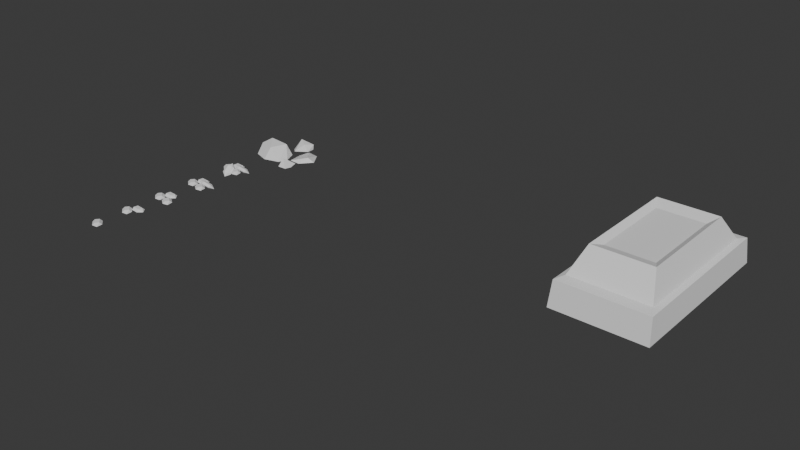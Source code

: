 # Source: Minerals.blend  (saved by Blender 4.3.34; exported with 4.5.12 LTS)
import bpy
from mathutils import Matrix  # noqa: F401  (used for matrix-valued properties, if any)

bpy.ops.wm.read_factory_settings(use_empty=True)
scene = bpy.context.scene
scene.name = 'Scene'

# ---- collections
col_collection = bpy.data.collections.new('Collection'); scene.collection.children.link(col_collection)

# ---- materials (node trees are filled in below, after node groups)
mat_material_003 = bpy.data.materials.new('Material.003')
mat_material_003.alpha_threshold = 0.0
mat_material_003.roughness = 0.5
mat_material_003.line_color = (0.0, 0.0, 0.0, 1.0)
mat_material = bpy.data.materials.new('Material')
mat_material.alpha_threshold = 0.0
mat_material.roughness = 0.5
mat_material.line_color = (0.0, 0.0, 0.0, 1.0)
mat_material_001 = bpy.data.materials.new('Material.001')
mat_material_001.alpha_threshold = 0.0
mat_material_001.roughness = 0.5
mat_material_001.line_color = (0.0, 0.0, 0.0, 1.0)
mat_material_002 = bpy.data.materials.new('Material.002')
mat_material_002.alpha_threshold = 0.0
mat_material_002.roughness = 0.5
mat_material_002.line_color = (0.0, 0.0, 0.0, 1.0)

# ---- material node trees
mat_material_003.use_nodes = True; mat_material_003.node_tree.nodes.clear()
_N = mat_material_003.node_tree.nodes; _L = mat_material_003.node_tree.links
n0 = _N.new('ShaderNodeOutputMaterial'); n0.name = 'Material Output'; n0.location = (300, 300)
n1 = _N.new('ShaderNodeBsdfPrincipled'); n1.name = 'Principled BSDF'; n1.location = (10, 300)
n1.inputs[3].default_value = 1.45
_L.new(n1.outputs[0], n0.inputs[0])
n0.is_active_output = True
mat_material.use_nodes = True; mat_material.node_tree.nodes.clear()
_N = mat_material.node_tree.nodes; _L = mat_material.node_tree.links
n0 = _N.new('ShaderNodeOutputMaterial'); n0.name = 'Material Output'; n0.location = (300, 300)
n1 = _N.new('ShaderNodeBsdfPrincipled'); n1.name = 'Principled BSDF'; n1.location = (10, 300)
n1.inputs[3].default_value = 1.45
_L.new(n1.outputs[0], n0.inputs[0])
n0.is_active_output = True
mat_material_001.use_nodes = True; mat_material_001.node_tree.nodes.clear()
_N = mat_material_001.node_tree.nodes; _L = mat_material_001.node_tree.links
n0 = _N.new('ShaderNodeOutputMaterial'); n0.name = 'Material Output'; n0.location = (300, 300)
n1 = _N.new('ShaderNodeBsdfPrincipled'); n1.name = 'Principled BSDF'; n1.location = (10, 300)
n1.inputs[3].default_value = 1.45
_L.new(n1.outputs[0], n0.inputs[0])
n0.is_active_output = True
mat_material_002.use_nodes = True; mat_material_002.node_tree.nodes.clear()
_N = mat_material_002.node_tree.nodes; _L = mat_material_002.node_tree.links
n0 = _N.new('ShaderNodeOutputMaterial'); n0.name = 'Material Output'; n0.location = (300, 300)
n1 = _N.new('ShaderNodeBsdfPrincipled'); n1.name = 'Principled BSDF'; n1.location = (10, 300)
n1.inputs[3].default_value = 1.45
_L.new(n1.outputs[0], n0.inputs[0])
n0.is_active_output = True

# ---- world
world_world = bpy.data.worlds.new('World'); scene.world = world_world
world_world.use_nodes = True; world_world.node_tree.nodes.clear()
_N = world_world.node_tree.nodes; _L = world_world.node_tree.links
n0 = _N.new('ShaderNodeOutputWorld'); n0.name = 'World Output'; n0.location = (300, 300)
n1 = _N.new('ShaderNodeBackground'); n1.name = 'Background'; n1.location = (10, 300)
n1.inputs[0].default_value = (0.05088, 0.05088, 0.05088, 1.0)
_L.new(n1.outputs[0], n0.inputs[0])
n0.is_active_output = True
world_world.color = (0.05088, 0.05088, 0.05088)
world_world.sun_shadow_jitter_overblur = 0.0

# ---- meshes
me_cube_003 = bpy.data.meshes.new('Cube.003')
me_cube_003.from_pydata([(1.606, -1.254, -0.4446), (0.5084, -2.343, -0.4438), (1.583, -2.537, -0.5113), (0.4282, -1.59, -0.4445), (1.656, -2.16, 0.04235), (1.487, -1.376, 0.09276), (-0.8463, -1.879, 0.2304), (-2.324, 0.449, 0.9475), (-0.1447, 0.2657, -0.5282), (-2.992, -1.712, -0.531), (-0.4368, -2.034, -0.5471), (-3.124, 0.4497, -0.5283), (-1.854, -1.79, 0.4461), (-0.1584, -1.26, 0.3742), (-1.358, 0.3606, 0.9813), (-1.911, -2.162, -0.5434), (-3.539, -0.2833, -0.5249), (0.3339, -1.094, -0.5434), (0.6697, 2.378, -0.3841), (-0.9656, 1.329, -0.5629), (0.5975, 1.727, -0.3941), (-0.1574, 1.099, -0.5271), (0.4728, 2.721, -0.01393), (-1.142, 2.137, -0.1169), (-1.016, 2.747, -0.04773), (2.368, 1.196, -0.1873), (1.181, 1.167, -0.03455), (0.7563, -0.6694, -0.4396), (2.767, -0.3775, -0.3063), (1.05, 1.288, -0.2829), (2.596, -0.1801, 0.1039), (0.4175, 0.2818, -0.4182), (1.277, -2.47, -0.007718), (0.7732, -2.38, 0.04709), (0.5873, -2.019, 0.1258), (0.7263, -1.462, 0.1624), (1.069, -1.656, 0.3937), (1.023, -2.062, 0.3487), (1.049, -2.647, -0.4941), (1.903, -1.786, -0.4954), (1.862, -2.192, -0.505), (1.004, -1.134, -0.4403), (-2.793, -1.406, 0.5553), (-0.169, -0.4113, 0.5947), (-2.796, 0.1303, 0.9629), (-0.4488, 0.08089, 0.6443), (-1.178, -0.1911, 1.341), (-2.378, -0.729, 1.334), (-1.359, -1.288, 1.039), (-1.282, -0.7215, 1.353), (-1.135, -2.212, -0.5467), (-3.518, -0.8863, -0.5254), (-3.089, -0.5928, 0.8693), (0.3123, -0.4913, -0.536), (0.07218, -1.638, -0.5467), (-1.692, 0.8729, -0.524), (-0.6151, 1.12, -0.5591), (-1.194, 1.704, -0.5633), (-1.245, 2.207, -0.5703), (-0.7774, 3.036, -0.5677), (-0.1301, 3.105, -0.5256), (-0.1632, 1.562, 0.5904), (-0.1634, 2.979, 0.1724), (0.276, 2.48, 0.6048), (-0.6595, 2.579, 0.6423), (-0.679, 1.651, 0.6138), (0.2955, 1.697, 0.5578), (0.4634, 1.484, -0.08165), (0.7414, 2.256, 0.01921), (0.7016, 1.836, -0.03589), (-0.6147, 3.007, 0.01924), (-0.358, 2.141, 0.905), (2.132, -0.3905, 0.2128), (1.048, -0.5331, 0.04502), (0.7984, 0.008158, 0.1472), (0.9258, 0.6769, 0.1301), (2.076, 0.3687, 0.2683), (2.187, -0.8933, -0.3634), (1.694, -1.037, -0.4062), (1.187, -0.9453, -0.4368), (0.482, -0.2362, -0.4369), (0.5884, 0.7967, -0.3724), (2.77, 0.361, -0.2917), (2.081, 1.402, -0.1708), (-2.175, -0.02844, 1.39)], [], [(36, 37, 4), (35, 36, 5), (34, 37, 36), (37, 33, 32), (32, 38, 2), (33, 1, 38), (34, 3, 1), (0, 5, 39), (39, 4, 40), (40, 4, 2), (35, 41, 3), (41, 5, 0), (45, 46, 43), (14, 46, 45), (49, 47, 48), (48, 12, 6), (48, 6, 13), (6, 50, 10), (52, 16, 51), (17, 13, 54), (7, 55, 11), (57, 23, 58), (24, 59, 58), (60, 62, 22), (65, 64, 23), (65, 71, 64), (68, 22, 63), (66, 67, 69), (23, 57, 65), (65, 57, 19), (64, 24, 23), (64, 70, 24), (64, 63, 62), (63, 66, 68), (63, 71, 66), (64, 71, 63), (25, 76, 30), (30, 72, 77), (77, 72, 78), (78, 73, 79), (79, 73, 27), (74, 31, 80), (82, 30, 28), (26, 83, 29), (49, 13, 43, 46), (5, 36, 4), (35, 34, 36), (37, 34, 33), (4, 37, 32), (4, 32, 2), (32, 33, 38), (33, 34, 1), (34, 35, 3), (39, 5, 4), (41, 35, 5), (46, 14, 7, 84), (47, 84, 44, 52), (7, 44, 84), (49, 46, 84, 47), (42, 12, 48, 47), (47, 52, 42), (15, 50, 6, 12), (13, 49, 48), (9, 15, 12, 42), (51, 9, 42, 52), (11, 16, 52, 44), (43, 53, 8, 45), (44, 7, 11), (13, 17, 53, 43), (10, 54, 13, 6), (45, 8, 55, 14), (7, 14, 55), (69, 20, 18, 68), (20, 67, 21), (23, 24, 58), (22, 68, 18), (60, 59, 70, 62), (20, 69, 67), (24, 70, 59), (56, 21, 61, 65), (60, 22, 18), (66, 61, 67), (61, 21, 67), (65, 19, 56), (76, 83, 26, 75), (68, 66, 69), (64, 62, 70), (62, 63, 22), (65, 61, 71), (61, 66, 71), (25, 83, 76), (74, 72, 76, 75), (80, 27, 73, 74), (72, 74, 73), (76, 72, 30), (28, 30, 77), (78, 72, 73), (81, 31, 74, 75), (29, 81, 75, 26), (82, 25, 30)])
me_cube_003.polygons.foreach_set('material_index', [0, 0, 0, 0, 0, 0, 0, 0, 0, 0, 0, 0, 1, 1, 1, 1, 1, 1, 1, 1, 1, 2, 2, 2, 2, 2, 2, 2, 2, 2, 2, 2, 2, 2, 2, 2, 3, 3, 3, 3, 3, 3, 3, 3, 1, 0, 0, 0, 0, 0, 0, 0, 0, 0, 0, 1, 1, 1, 1, 1, 1, 1, 1, 1, 1, 1, 1, 1, 1, 1, 1, 1, 2, 2, 2, 2, 2, 2, 2, 2, 2, 2, 2, 2, 3, 2, 2, 2, 2, 2, 3, 3, 3, 3, 3, 3, 3, 3, 3, 3])
_uv = me_cube_003.uv_layers.new(name='UVMap')
_uv.uv.foreach_set('vector', [0.7707, 0.5742, 0.7734, 0.6671, 0.6282, 0.677, 0.8555, 0.5195, 0.7707, 0.5742, 0.6656, 0.5135, 0.875, 0.6561, 0.7734, 0.6671, 0.7707, 0.5742, 0.7734, 0.6671, 0.8455, 0.75, 0.7201, 0.75, 0.6067, 0.8451, 0.5, 0.8967, 0.5, 0.7819, 0.6112, 0.9705, 0.5, 1.0, 0.5, 0.8967, 0.6114, 0.09393, 0.5, 0.1875, 0.5, 0.02885, 0.5, 0.4724, 0.609, 0.4648, 0.5, 0.6024, 0.5, 0.6024, 0.6282, 0.677, 0.5, 0.6875, 0.5, 0.6875, 0.6282, 0.677, 0.5, 0.7819, 0.6145, 0.25, 0.5, 0.3444, 0.5, 0.1875, 0.5, 0.3444, 0.609, 0.4648, 0.5, 0.4724, 0.6109, 0.4753, 0.7234, 0.5625, 0.6115, 0.5625, 0.75, 0.5, 0.7234, 0.5625, 0.6413, 0.5, 0.7246, 0.625, 0.8125, 0.6459, 0.7192, 0.6875, 0.7192, 0.6875, 0.75, 0.75, 0.6364, 0.75, 0.7192, 0.6875, 0.6014, 0.7749, 0.6003, 0.6556, 0.6014, 0.7749, 0.5, 0.8125, 0.5, 0.75, 0.6109, 0.1009, 0.5, 0.125, 0.5, 0.0625, 0.5, 0.625, 0.6003, 0.6556, 0.5, 0.6875, 0.6156, 0.2805, 0.5, 0.3427, 0.5, 0.2106, 0.4996, 0.0625, 0.6209, 0.125, 0.5, 0.14, 0.6223, 0.2289, 0.5001, 0.2861, 0.5, 0.14, 0.4988, 0.3882, 0.6224, 0.375, 0.6206, 0.4811, 0.8105, 0.6844, 0.8239, 0.6339, 0.869, 0.6445, 0.8105, 0.6844, 0.7617, 0.6209, 0.8078, 0.564, 0.6255, 0.5927, 0.6206, 0.4811, 0.6936, 0.5717, 0.6938, 0.684, 0.6406, 0.7485, 0.6218, 0.6875, 0.869, 0.6445, 0.875, 0.6949, 0.8105, 0.6844, 0.8105, 0.6844, 0.875, 0.6949, 0.875, 0.75, 0.8078, 0.564, 0.875, 0.5186, 0.875, 0.6103, 0.8078, 0.564, 0.8186, 0.5101, 0.875, 0.5186, 0.8078, 0.564, 0.6936, 0.5717, 0.75, 0.5629, 0.6936, 0.5717, 0.6938, 0.684, 0.6255, 0.5927, 0.6936, 0.5717, 0.7617, 0.6209, 0.6938, 0.684, 0.8078, 0.564, 0.7617, 0.6209, 0.6936, 0.5717, 0.4988, 0.4997, 0.7079, 0.6081, 0.6074, 0.6952, 0.6074, 0.6952, 0.625, 0.8322, 0.5004, 0.8125, 0.5004, 0.8125, 0.625, 0.8322, 0.5, 0.875, 0.5, 0.875, 0.6059, 0.979, 0.5, 0.9375, 0.5, 0.9375, 0.6059, 0.979, 0.5, 1.0, 0.6054, 0.09287, 0.5, 0.125, 0.5, 0.0625, 0.5, 0.6086, 0.6074, 0.6952, 0.5, 0.7078, 0.593, 0.2703, 0.4987, 0.4307, 0.5, 0.2675, 0.7246, 0.625, 0.6003, 0.6556, 0.6115, 0.5625, 0.7234, 0.5625, 0.609, 0.4648, 0.7707, 0.5742, 0.6282, 0.677, 0.8555, 0.5195, 0.875, 0.6561, 0.7707, 0.5742, 0.7734, 0.6671, 0.875, 0.6561, 0.8455, 0.75, 0.6282, 0.677, 0.7734, 0.6671, 0.7201, 0.75, 0.6282, 0.677, 0.6067, 0.8451, 0.5, 0.7819, 0.6067, 0.8451, 0.6112, 0.9705, 0.5, 0.8967, 0.6103, 0.0, 0.6114, 0.09393, 0.5, 0.02885, 0.6114, 0.09393, 0.6145, 0.25, 0.5, 0.1875, 0.5, 0.6024, 0.609, 0.4648, 0.6282, 0.677, 0.5, 0.3444, 0.6145, 0.25, 0.609, 0.4648, 0.7234, 0.5625, 0.75, 0.5, 0.8445, 0.5, 0.8125, 0.5625, 0.8125, 0.6459, 0.8125, 0.5625, 0.875, 0.5625, 0.875, 0.6471, 0.8445, 0.5, 0.875, 0.5625, 0.8125, 0.5625, 0.7246, 0.625, 0.7234, 0.5625, 0.8125, 0.5625, 0.8125, 0.6459, 0.8522, 0.75, 0.75, 0.75, 0.7192, 0.6875, 0.8125, 0.6459, 0.8125, 0.6459, 0.875, 0.6471, 0.8522, 0.75, 0.5, 0.875, 0.5, 0.8125, 0.6014, 0.7749, 0.605, 0.875, 0.6003, 0.6556, 0.7246, 0.625, 0.7192, 0.6875, 0.5, 0.9713, 0.5, 0.875, 0.605, 0.875, 0.6098, 0.9772, 0.5, 0.0625, 0.5, 0.0, 0.6079, 0.0, 0.6109, 0.1009, 0.5, 0.2106, 0.5, 0.125, 0.6109, 0.1009, 0.6151, 0.1875, 0.6115, 0.5625, 0.5, 0.5625, 0.5, 0.4796, 0.6109, 0.4753, 0.6151, 0.1875, 0.6156, 0.2805, 0.5, 0.2106, 0.6003, 0.6556, 0.5, 0.625, 0.5, 0.5625, 0.6115, 0.5625, 0.5, 0.75, 0.5, 0.6875, 0.6003, 0.6556, 0.6014, 0.7749, 0.6109, 0.4753, 0.5, 0.4796, 0.5, 0.3427, 0.6163, 0.375, 0.6156, 0.2805, 0.6163, 0.375, 0.5, 0.3427, 0.6218, 0.6875, 0.5, 0.7117, 0.5, 0.5658, 0.6255, 0.5927, 0.5, 0.7117, 0.6406, 0.7485, 0.4992, 0.8668, 0.6209, 0.125, 0.6223, 0.2289, 0.5, 0.14, 0.6206, 0.4811, 0.6255, 0.5927, 0.5, 0.5658, 0.4988, 0.3882, 0.5001, 0.2861, 0.6229, 0.3125, 0.6224, 0.375, 0.5, 0.7117, 0.6218, 0.6875, 0.6406, 0.7485, 0.6223, 0.2289, 0.6229, 0.3125, 0.5001, 0.2861, 0.8199, 0.75, 0.7647, 0.75, 0.7575, 0.6911, 0.8105, 0.6844, 0.4988, 0.3882, 0.6206, 0.4811, 0.5, 0.5658, 0.6938, 0.684, 0.7117, 0.7186, 0.6406, 0.7485, 0.7117, 0.7186, 0.7353, 0.75, 0.6406, 0.7485, 0.8105, 0.6844, 0.875, 0.75, 0.8199, 0.75, 0.7079, 0.6081, 0.7029, 0.5, 0.8547, 0.5, 0.86, 0.5727, 0.6255, 0.5927, 0.6938, 0.684, 0.6218, 0.6875, 0.8078, 0.564, 0.7667, 0.5141, 0.8186, 0.5101, 0.7262, 0.5121, 0.6936, 0.5717, 0.6378, 0.5, 0.8105, 0.6844, 0.7575, 0.6911, 0.7617, 0.6209, 0.7575, 0.6911, 0.6938, 0.684, 0.7617, 0.6209, 0.4988, 0.4997, 0.7029, 0.5, 0.7079, 0.6081, 0.8621, 0.6631, 0.7085, 0.7204, 0.7079, 0.6081, 0.86, 0.5727, 0.5, 0.0625, 0.5, 0.0, 0.6034, 0.0, 0.6054, 0.09287, 0.7085, 0.7204, 0.8621, 0.6631, 0.854, 0.75, 0.7079, 0.6081, 0.7085, 0.7204, 0.6074, 0.6952, 0.5, 0.7078, 0.6074, 0.6952, 0.5004, 0.8125, 0.5, 0.875, 0.625, 0.8322, 0.6059, 0.979, 0.5, 0.1875, 0.5, 0.125, 0.6054, 0.09287, 0.6, 0.1875, 0.5, 0.2675, 0.5, 0.1875, 0.6, 0.1875, 0.593, 0.2703, 0.5, 0.6086, 0.4988, 0.4997, 0.6074, 0.6952])
me_cube_003.materials.append(mat_material_003)
me_cube_003.materials.append(mat_material)
me_cube_003.materials.append(mat_material_001)
me_cube_003.materials.append(mat_material_002)
me_cube_003.use_mirror_vertex_groups = False
me_cube_003.update()
me_cube_006 = bpy.data.meshes.new('Cube.006')
me_cube_006.from_pydata([(0.01961, -0.04302, -0.02903), (0.002976, 0.0006357, 0.02914), (0.002976, 0.0006357, -0.02903), (0.01961, 0.0006357, -0.02903), (0.01961, -0.01392, 0.08732), (0.01961, -0.02847, 0.08732), (-0.02966, -0.02973, -0.03408), (-0.02966, -0.01265, -0.03408), (-0.02966, -0.02973, 0.03419), (-0.02966, -0.01265, 0.03419), (0.005557, -0.01265, -0.03408), (0.005557, -0.02973, -0.03408), (0.005557, -0.01265, 0.03419), (0.005557, -0.02973, 0.03419), (0.01961, 0.0006357, 0.02914), (0.01961, -0.04302, 0.02914), (0.01961, -0.02847, -0.0872), (0.01961, -0.01392, -0.0872), (0.002976, -0.04302, 0.02914), (0.002976, -0.04302, -0.02903), (0.002976, -0.01392, -0.0872), (0.002976, -0.02847, -0.0872), (0.002976, -0.02847, 0.08732), (0.002976, -0.01392, 0.08732), (-0.01375, -0.03975, 0.03419), (-0.01371, -0.0217, -0.07422), (-0.01422, -0.002643, -0.03408), (-0.01421, -0.002642, 0.03419), (-0.01425, -0.03972, -0.03408), (-0.01416, -0.0217, 0.07434), (0.01961, 0.01091, -0.05157), (0.002976, 0.0316, 0.05154), (0.002976, 0.04667, 0.003885), (0.01961, 0.04667, 0.003885), (0.01961, 0.004614, 0.08071), (0.01961, -0.007307, 0.06222), (-0.02966, 0.0231, -0.03882), (-0.02966, 0.03709, -0.01713), (-0.02966, 0.005418, 0.0171), (-0.02966, 0.01941, 0.03879), (0.005557, 0.03709, -0.01713), (0.005557, 0.0231, -0.03882), (0.005557, 0.01941, 0.03879), (0.005557, 0.005418, 0.0171), (0.01961, 0.0316, 0.05154), (0.01961, -0.004161, -0.003917), (0.01961, 0.03789, -0.08074), (0.01961, 0.04981, -0.06225), (0.002976, -0.004161, -0.003917), (0.002976, 0.01091, -0.05157), (0.002976, 0.04981, -0.06225), (0.002976, 0.03789, -0.08074), (0.002976, -0.007307, 0.06222), (0.002976, 0.004614, 0.08071), (-0.01375, -0.002788, 0.004373), (-0.01371, 0.04008, -0.06151), (-0.01422, 0.04529, -0.004414), (-0.01421, 0.02761, 0.05151), (-0.01425, 0.01491, -0.05152), (-0.01416, 0.001599, 0.06019)], [], [(25, 26, 10), (25, 10, 11), (28, 24, 8, 6), (25, 28, 6), (10, 12, 13, 11), (29, 8, 24), (6, 8, 9, 7), (12, 29, 13), (25, 6, 7), (13, 29, 24), (8, 29, 9), (26, 25, 7), (7, 9, 27, 26), (9, 29, 27), (28, 25, 11), (29, 12, 27), (26, 27, 12, 10), (11, 13, 24, 28), (55, 56, 40), (55, 40, 41), (58, 54, 38, 36), (55, 58, 36), (40, 42, 43, 41), (59, 38, 54), (36, 38, 39, 37), (42, 59, 43), (55, 36, 37), (43, 59, 54), (38, 59, 39), (56, 55, 37), (37, 39, 57, 56), (39, 59, 57), (58, 55, 41), (59, 42, 57), (56, 57, 42, 40), (41, 43, 54, 58)])
_uv = me_cube_006.uv_layers.new(name='UVMap')
_uv.uv.foreach_set('vector', [0.4093, 0.3333, 0.4583, 0.2845, 0.4583, 0.3333, 0.4093, 0.3333, 0.4583, 0.3333, 0.4583, 0.4167, 0.4583, 0.7846, 0.5417, 0.7844, 0.5417, 0.8333, 0.4583, 0.8333, 0.4094, 0.8333, 0.4583, 0.7846, 0.4583, 0.8333, 0.4583, 0.3333, 0.5417, 0.3333, 0.5417, 0.4167, 0.4583, 0.4167, 0.5907, 0.8333, 0.5417, 0.8333, 0.5417, 0.7844, 0.4583, 0.8333, 0.5417, 0.8333, 0.5417, 0.9167, 0.4583, 0.9167, 0.5417, 0.3333, 0.5907, 0.4167, 0.5417, 0.4167, 0.4094, 0.8333, 0.4583, 0.8333, 0.4583, 0.9167, 0.5417, 0.4167, 0.5907, 0.4167, 0.5417, 0.4655, 0.5417, 0.8333, 0.5907, 0.9167, 0.5417, 0.9167, 0.4583, 0.3793, 0.3113, 0.8187, 0.4583, 0.9167, 0.4583, 0.9167, 0.5417, 0.9167, 0.5417, 0.9655, 0.4583, 0.9655, 0.5417, 0.9167, 0.5907, 0.9167, 0.5417, 0.3793, 0.4583, 0.4656, 0.3602, 0.4658, 0.4583, 0.4167, 0.5907, 0.3333, 0.5417, 0.3333, 0.5417, 0.2845, 0.4583, 0.2845, 0.5417, 0.2845, 0.5417, 0.3333, 0.4583, 0.3333, 0.4583, 0.4167, 0.5417, 0.4167, 0.5417, 0.4655, 0.4583, 0.4656, 0.4093, 0.3333, 0.4583, 0.2845, 0.4583, 0.3333, 0.4093, 0.3333, 0.4583, 0.3333, 0.4583, 0.4167, 0.4583, 0.7846, 0.5417, 0.7844, 0.5417, 0.8333, 0.4583, 0.8333, 0.4094, 0.8333, 0.4583, 0.7846, 0.4583, 0.8333, 0.4583, 0.3333, 0.5417, 0.3333, 0.5417, 0.4167, 0.4583, 0.4167, 0.5907, 0.8333, 0.5417, 0.8333, 0.5417, 0.7844, 0.4583, 0.8333, 0.5417, 0.8333, 0.5417, 0.9167, 0.4583, 0.9167, 0.5417, 0.3333, 0.5907, 0.4167, 0.5417, 0.4167, 0.4094, 0.8333, 0.4583, 0.8333, 0.4583, 0.9167, 0.5417, 0.4167, 0.5907, 0.4167, 0.5417, 0.4655, 0.5417, 0.8333, 0.5907, 0.9167, 0.5417, 0.9167, 0.4583, 0.3793, 0.3113, 0.8187, 0.4583, 0.9167, 0.4583, 0.9167, 0.5417, 0.9167, 0.5417, 0.9655, 0.4583, 0.9655, 0.5417, 0.9167, 0.5907, 0.9167, 0.5417, 0.3793, 0.4583, 0.4656, 0.3602, 0.4658, 0.4583, 0.4167, 0.5907, 0.3333, 0.5417, 0.3333, 0.5417, 0.2845, 0.4583, 0.2845, 0.5417, 0.2845, 0.5417, 0.3333, 0.4583, 0.3333, 0.4583, 0.4167, 0.5417, 0.4167, 0.5417, 0.4655, 0.4583, 0.4656])
me_cube_006.update()
me_cube_008 = bpy.data.meshes.new('Cube.008')
me_cube_008.from_pydata([(0.02121, -0.02189, -0.02909), (0.004572, 0.02177, 0.02909), (0.004572, 0.02177, -0.02909), (0.02121, 0.02177, -0.02909), (0.02121, 0.007218, 0.08726), (0.02121, -0.007334, 0.08726), (-0.02807, -0.008597, -0.03413), (-0.02807, 0.00848, -0.03413), (-0.02807, -0.008597, 0.03414), (-0.02807, 0.00848, 0.03414), (0.007154, 0.00848, -0.03413), (0.007154, -0.008597, -0.03413), (0.007154, 0.00848, 0.03414), (0.007154, -0.008597, 0.03414), (0.02121, 0.02177, 0.02909), (0.02121, -0.02189, 0.02909), (0.02121, -0.007334, -0.08726), (0.02121, 0.007218, -0.08726), (0.004572, -0.02189, 0.02909), (0.004572, -0.02189, -0.02909), (0.004572, 0.007218, -0.08726), (0.004572, -0.007334, -0.08726), (0.004572, -0.007334, 0.08726), (0.004572, 0.007218, 0.08726), (-0.01215, -0.01861, 0.03414), (-0.01211, -0.0005649, -0.07428), (-0.01262, 0.01849, -0.03413), (-0.01262, 0.01849, 0.03414), (-0.01265, -0.01859, -0.03413), (-0.01257, -0.0005648, 0.07429)], [], [(25, 26, 10), (25, 10, 11), (28, 24, 8, 6), (25, 28, 6), (10, 12, 13, 11), (29, 8, 24), (6, 8, 9, 7), (12, 29, 13), (25, 6, 7), (13, 29, 24), (8, 29, 9), (26, 25, 7), (7, 9, 27, 26), (9, 29, 27), (28, 25, 11), (29, 12, 27), (26, 27, 12, 10), (11, 13, 24, 28)])
_uv = me_cube_008.uv_layers.new(name='UVMap')
_uv.uv.foreach_set('vector', [0.4093, 0.3333, 0.4583, 0.2845, 0.4583, 0.3333, 0.4093, 0.3333, 0.4583, 0.3333, 0.4583, 0.4167, 0.4583, 0.7846, 0.5417, 0.7844, 0.5417, 0.8333, 0.4583, 0.8333, 0.4094, 0.8333, 0.4583, 0.7846, 0.4583, 0.8333, 0.4583, 0.3333, 0.5417, 0.3333, 0.5417, 0.4167, 0.4583, 0.4167, 0.5907, 0.8333, 0.5417, 0.8333, 0.5417, 0.7844, 0.4583, 0.8333, 0.5417, 0.8333, 0.5417, 0.9167, 0.4583, 0.9167, 0.5417, 0.3333, 0.5907, 0.4167, 0.5417, 0.4167, 0.4094, 0.8333, 0.4583, 0.8333, 0.4583, 0.9167, 0.5417, 0.4167, 0.5907, 0.4167, 0.5417, 0.4655, 0.5417, 0.8333, 0.5907, 0.9167, 0.5417, 0.9167, 0.4583, 0.3793, 0.3113, 0.8187, 0.4583, 0.9167, 0.4583, 0.9167, 0.5417, 0.9167, 0.5417, 0.9655, 0.4583, 0.9655, 0.5417, 0.9167, 0.5907, 0.9167, 0.5417, 0.3793, 0.4583, 0.4656, 0.3602, 0.4658, 0.4583, 0.4167, 0.5907, 0.3333, 0.5417, 0.3333, 0.5417, 0.2845, 0.4583, 0.2845, 0.5417, 0.2845, 0.5417, 0.3333, 0.4583, 0.3333, 0.4583, 0.4167, 0.5417, 0.4167, 0.5417, 0.4655, 0.4583, 0.4656])
me_cube_008.update()
me_cube_009 = bpy.data.meshes.new('Cube.009')
me_cube_009.from_pydata([(0.01961, 0.003333, -0.02369), (0.002976, 0.04699, 0.03449), (0.002976, 0.04699, -0.02369), (0.01961, 0.04699, -0.02369), (0.01961, 0.03244, 0.09266), (0.01961, 0.01788, 0.09266), (-0.02966, 0.01662, -0.02873), (-0.02966, 0.0337, -0.02873), (-0.02966, 0.01662, 0.03954), (-0.02966, 0.0337, 0.03954), (0.005557, 0.0337, -0.02873), (0.005557, 0.01662, -0.02873), (0.005557, 0.0337, 0.03954), (0.005557, 0.01662, 0.03954), (0.01961, 0.04699, 0.03449), (0.01961, 0.003333, 0.03449), (0.01961, 0.01788, -0.08186), (0.01961, 0.03244, -0.08186), (0.002976, 0.003333, 0.03449), (0.002976, 0.003333, -0.02369), (0.002976, 0.03244, -0.08186), (0.002976, 0.01788, -0.08186), (0.002976, 0.01788, 0.09266), (0.002976, 0.03244, 0.09266), (-0.01375, 0.006604, 0.03954), (-0.01371, 0.02465, -0.06888), (-0.01422, 0.04371, -0.02873), (-0.01421, 0.04371, 0.03954), (-0.01425, 0.006631, -0.02873), (-0.01416, 0.02465, 0.07969), (0.01961, -0.035, 0.06328), (0.002976, 0.01582, 0.05548), (0.002976, 0.0007579, 0.007825), (0.01961, 0.0007579, 0.007825), (0.01961, 0.01897, 0.1216), (0.01961, 0.00705, 0.1401), (-0.02966, -0.02542, 0.04226), (-0.02966, -0.01144, 0.02057), (-0.02966, -0.007743, 0.09819), (-0.02966, 0.006246, 0.07649), (0.005557, -0.01144, 0.02057), (0.005557, -0.02542, 0.04226), (0.005557, 0.006246, 0.07649), (0.005557, -0.007743, 0.09819), (0.01961, 0.01582, 0.05548), (0.01961, -0.01994, 0.1109), (0.01961, -0.03815, -0.002858), (0.01961, -0.02623, -0.02134), (0.002976, -0.01994, 0.1109), (0.002976, -0.035, 0.06328), (0.002976, -0.02623, -0.02134), (0.002976, -0.03815, -0.002858), (0.002976, 0.00705, 0.1401), (0.002976, 0.01897, 0.1216), (-0.01375, -0.01595, 0.1109), (-0.01371, -0.02924, -0.0008218), (-0.01422, -0.003235, 0.007855), (-0.01421, 0.01445, 0.06378), (-0.01425, -0.03361, 0.05496), (-0.01416, 0.009235, 0.1209), (0.01961, -0.04095, -0.06588), (0.002976, 0.009988, -0.06384), (0.002976, -0.003145, -0.1142), (0.01961, -0.003145, -0.1142), (0.01961, 0.01052, 0.002652), (0.01961, -0.002083, 0.01877), (-0.02966, -0.03058, -0.08497), (-0.02966, -0.01579, -0.1039), (-0.02966, -0.01517, -0.02584), (-0.02966, -0.0003809, -0.04475), (0.005557, -0.01579, -0.1039), (0.005557, -0.03058, -0.08497), (0.005557, -0.0003809, -0.04475), (0.005557, -0.01517, -0.02584), (0.01961, 0.009988, -0.06384), (0.01961, -0.02782, -0.0155), (0.01961, -0.04148, -0.1324), (0.01961, -0.02888, -0.1485), (0.002976, -0.02782, -0.0155), (0.002976, -0.04095, -0.06588), (0.002976, -0.02888, -0.1485), (0.002976, -0.04148, -0.1324), (0.002976, -0.002083, 0.01877), (0.002976, 0.01052, 0.002652), (-0.01375, -0.02385, -0.01475), (-0.01371, -0.03269, -0.1286), (-0.01422, -0.007124, -0.115), (-0.01421, 0.008289, -0.05584), (-0.01425, -0.03924, -0.0739), (-0.01416, 0.0008505, 3.359e-05)], [], [(25, 26, 10), (25, 10, 11), (28, 24, 8, 6), (25, 28, 6), (10, 12, 13, 11), (29, 8, 24), (6, 8, 9, 7), (12, 29, 13), (25, 6, 7), (13, 29, 24), (8, 29, 9), (26, 25, 7), (7, 9, 27, 26), (9, 29, 27), (28, 25, 11), (29, 12, 27), (26, 27, 12, 10), (11, 13, 24, 28), (55, 56, 40), (55, 40, 41), (58, 54, 38, 36), (55, 58, 36), (40, 42, 43, 41), (59, 38, 54), (36, 38, 39, 37), (42, 59, 43), (55, 36, 37), (43, 59, 54), (38, 59, 39), (56, 55, 37), (37, 39, 57, 56), (39, 59, 57), (58, 55, 41), (59, 42, 57), (56, 57, 42, 40), (41, 43, 54, 58), (85, 86, 70), (85, 70, 71), (88, 84, 68, 66), (85, 88, 66), (70, 72, 73, 71), (89, 68, 84), (66, 68, 69, 67), (72, 89, 73), (85, 66, 67), (73, 89, 84), (68, 89, 69), (86, 85, 67), (67, 69, 87, 86), (69, 89, 87), (88, 85, 71), (89, 72, 87), (86, 87, 72, 70), (71, 73, 84, 88)])
_uv = me_cube_009.uv_layers.new(name='UVMap')
_uv.uv.foreach_set('vector', [0.4093, 0.3333, 0.4583, 0.2845, 0.4583, 0.3333, 0.4093, 0.3333, 0.4583, 0.3333, 0.4583, 0.4167, 0.4583, 0.7846, 0.5417, 0.7844, 0.5417, 0.8333, 0.4583, 0.8333, 0.4094, 0.8333, 0.4583, 0.7846, 0.4583, 0.8333, 0.4583, 0.3333, 0.5417, 0.3333, 0.5417, 0.4167, 0.4583, 0.4167, 0.5907, 0.8333, 0.5417, 0.8333, 0.5417, 0.7844, 0.4583, 0.8333, 0.5417, 0.8333, 0.5417, 0.9167, 0.4583, 0.9167, 0.5417, 0.3333, 0.5907, 0.4167, 0.5417, 0.4167, 0.4094, 0.8333, 0.4583, 0.8333, 0.4583, 0.9167, 0.5417, 0.4167, 0.5907, 0.4167, 0.5417, 0.4655, 0.5417, 0.8333, 0.5907, 0.9167, 0.5417, 0.9167, 0.4583, 0.3793, 0.3113, 0.8187, 0.4583, 0.9167, 0.4583, 0.9167, 0.5417, 0.9167, 0.5417, 0.9655, 0.4583, 0.9655, 0.5417, 0.9167, 0.5907, 0.9167, 0.5417, 0.3793, 0.4583, 0.4656, 0.3602, 0.4658, 0.4583, 0.4167, 0.5907, 0.3333, 0.5417, 0.3333, 0.5417, 0.2845, 0.4583, 0.2845, 0.5417, 0.2845, 0.5417, 0.3333, 0.4583, 0.3333, 0.4583, 0.4167, 0.5417, 0.4167, 0.5417, 0.4655, 0.4583, 0.4656, 0.4093, 0.3333, 0.4583, 0.2845, 0.4583, 0.3333, 0.4093, 0.3333, 0.4583, 0.3333, 0.4583, 0.4167, 0.4583, 0.7846, 0.5417, 0.7844, 0.5417, 0.8333, 0.4583, 0.8333, 0.4094, 0.8333, 0.4583, 0.7846, 0.4583, 0.8333, 0.4583, 0.3333, 0.5417, 0.3333, 0.5417, 0.4167, 0.4583, 0.4167, 0.5907, 0.8333, 0.5417, 0.8333, 0.5417, 0.7844, 0.4583, 0.8333, 0.5417, 0.8333, 0.5417, 0.9167, 0.4583, 0.9167, 0.5417, 0.3333, 0.5907, 0.4167, 0.5417, 0.4167, 0.4094, 0.8333, 0.4583, 0.8333, 0.4583, 0.9167, 0.5417, 0.4167, 0.5907, 0.4167, 0.5417, 0.4655, 0.5417, 0.8333, 0.5907, 0.9167, 0.5417, 0.9167, 0.4583, 0.3793, 0.3113, 0.8187, 0.4583, 0.9167, 0.4583, 0.9167, 0.5417, 0.9167, 0.5417, 0.9655, 0.4583, 0.9655, 0.5417, 0.9167, 0.5907, 0.9167, 0.5417, 0.3793, 0.4583, 0.4656, 0.3602, 0.4658, 0.4583, 0.4167, 0.5907, 0.3333, 0.5417, 0.3333, 0.5417, 0.2845, 0.4583, 0.2845, 0.5417, 0.2845, 0.5417, 0.3333, 0.4583, 0.3333, 0.4583, 0.4167, 0.5417, 0.4167, 0.5417, 0.4655, 0.4583, 0.4656, 0.4093, 0.3333, 0.4583, 0.2845, 0.4583, 0.3333, 0.4093, 0.3333, 0.4583, 0.3333, 0.4583, 0.4167, 0.4583, 0.7846, 0.5417, 0.7844, 0.5417, 0.8333, 0.4583, 0.8333, 0.4094, 0.8333, 0.4583, 0.7846, 0.4583, 0.8333, 0.4583, 0.3333, 0.5417, 0.3333, 0.5417, 0.4167, 0.4583, 0.4167, 0.5907, 0.8333, 0.5417, 0.8333, 0.5417, 0.7844, 0.4583, 0.8333, 0.5417, 0.8333, 0.5417, 0.9167, 0.4583, 0.9167, 0.5417, 0.3333, 0.5907, 0.4167, 0.5417, 0.4167, 0.4094, 0.8333, 0.4583, 0.8333, 0.4583, 0.9167, 0.5417, 0.4167, 0.5907, 0.4167, 0.5417, 0.4655, 0.5417, 0.8333, 0.5907, 0.9167, 0.5417, 0.9167, 0.4583, 0.3793, 0.3113, 0.8187, 0.4583, 0.9167, 0.4583, 0.9167, 0.5417, 0.9167, 0.5417, 0.9655, 0.4583, 0.9655, 0.5417, 0.9167, 0.5907, 0.9167, 0.5417, 0.3793, 0.4583, 0.4656, 0.3602, 0.4658, 0.4583, 0.4167, 0.5907, 0.3333, 0.5417, 0.3333, 0.5417, 0.2845, 0.4583, 0.2845, 0.5417, 0.2845, 0.5417, 0.3333, 0.4583, 0.3333, 0.4583, 0.4167, 0.5417, 0.4167, 0.5417, 0.4655, 0.4583, 0.4656])
me_cube_009.update()
me_cube_014 = bpy.data.meshes.new('Cube.014')
me_cube_014.from_pydata([(0.01967, -0.001596, -0.004928), (0.003036, 0.04206, 0.05325), (0.003036, 0.04206, -0.004928), (0.01967, 0.04206, -0.004928), (0.01967, 0.02751, 0.1114), (0.01967, 0.01296, 0.1114), (-0.0296, 0.01169, -0.009975), (-0.0296, 0.02877, -0.009975), (-0.0296, 0.01169, 0.05829), (-0.0296, 0.02877, 0.05829), (0.005618, 0.02877, -0.009975), (0.005618, 0.01169, -0.009975), (0.005618, 0.02877, 0.05829), (0.005618, 0.01169, 0.05829), (0.01967, 0.04206, 0.05325), (0.01967, -0.001596, 0.05325), (0.01967, 0.01296, -0.0631), (0.01967, 0.02751, -0.0631), (0.003036, -0.001596, 0.05325), (0.003036, -0.001596, -0.004928), (0.003036, 0.02751, -0.0631), (0.003036, 0.01296, -0.0631), (0.003036, 0.01296, 0.1114), (0.003036, 0.02751, 0.1114), (-0.01369, 0.001675, 0.05829), (-0.01365, 0.01972, -0.05012), (-0.01415, 0.03878, -0.009975), (-0.01415, 0.03878, 0.05829), (-0.01418, 0.001702, -0.009975), (-0.0141, 0.01972, 0.09845), (0.01967, -0.04588, -0.04712), (0.003036, 0.005059, -0.04508), (0.003036, -0.008075, -0.09546), (0.01967, -0.008075, -0.09546), (0.01967, 0.00559, 0.02141), (0.01967, -0.007012, 0.03752), (-0.0296, -0.03551, -0.06621), (-0.0296, -0.02072, -0.08512), (-0.0296, -0.0201, -0.007087), (-0.0296, -0.00531, -0.026), (0.005618, -0.02072, -0.08512), (0.005618, -0.03551, -0.06621), (0.005618, -0.00531, -0.026), (0.005618, -0.0201, -0.007087), (0.01967, 0.005059, -0.04508), (0.01967, -0.03275, 0.003258), (0.01967, -0.04641, -0.1136), (0.01967, -0.03381, -0.1297), (0.003036, -0.03275, 0.003258), (0.003036, -0.04588, -0.04712), (0.003036, -0.03381, -0.1297), (0.003036, -0.04641, -0.1136), (0.003036, -0.007012, 0.03752), (0.003036, 0.00559, 0.02141), (-0.01369, -0.02878, 0.004007), (-0.01365, -0.03762, -0.1099), (-0.01415, -0.01205, -0.09621), (-0.01415, 0.00336, -0.03708), (-0.01418, -0.04416, -0.05515), (-0.0141, -0.004079, 0.01879), (0.01967, -0.03993, 0.08204), (0.003036, 0.01089, 0.07424), (0.003036, -0.004171, 0.02658), (0.01967, -0.004171, 0.02658), (0.01967, 0.01404, 0.1404), (0.01967, 0.002121, 0.1589), (-0.0296, -0.03035, 0.06102), (-0.0296, -0.01636, 0.03933), (-0.0296, -0.01267, 0.1169), (-0.0296, 0.001316, 0.09525), (0.005618, -0.01636, 0.03933), (0.005618, -0.03035, 0.06102), (0.005618, 0.001316, 0.09525), (0.005618, -0.01267, 0.1169), (0.01967, 0.01089, 0.07424), (0.01967, -0.02487, 0.1297), (0.01967, -0.04308, 0.0159), (0.01967, -0.03116, -0.002585), (0.003036, -0.02487, 0.1297), (0.003036, -0.03993, 0.08204), (0.003036, -0.03116, -0.002585), (0.003036, -0.04308, 0.0159), (0.003036, 0.002121, 0.1589), (0.003036, 0.01404, 0.1404), (-0.01369, -0.02088, 0.1297), (-0.01365, -0.03417, 0.01794), (-0.01415, -0.008164, 0.02661), (-0.01415, 0.009517, 0.08254), (-0.01418, -0.03854, 0.07371), (-0.0141, 0.004306, 0.1396), (0.01663, 0.03097, -0.01162), (0.002927, 0.002808, -0.1061), (0.02634, -0.007751, -0.05828), (0.04098, -0.004618, -0.06205), (-0.01396, 0.02836, -0.1409), (-0.02207, 0.04022, -0.1241), (-0.0173, 0.009938, -0.01165), (-0.00777, -0.003982, -0.03138), (-0.04477, 0.02233, -0.0678), (-0.03524, 0.008411, -0.08753), (0.02323, 0.002651, -0.03936), (0.0137, 0.01657, -0.01963), (-0.004245, 0.01504, -0.09551), (-0.01377, 0.02896, -0.07578), (0.01757, 0.005942, -0.1099), (-0.006782, 0.04153, -0.05946), (0.04816, 0.008545, 0.01942), (0.05627, -0.003316, 0.002604), (-0.02143, 0.03839, -0.05569), (0.001984, 0.02783, -0.007846), (0.04163, -0.00645, 0.006377), (0.03351, 0.005412, 0.02319), (-0.03672, 0.03709, -0.1204), (-0.0286, 0.02523, -0.1372), (-0.03635, 0.03349, -0.05983), (0.01738, -0.0008914, 0.008474), (0.01141, -0.009233, -0.04644), (-0.01606, 0.003159, -0.1026), (-0.009302, 0.02099, -0.0036), (-0.04281, 0.02599, -0.1136)], [], [(25, 26, 10), (25, 10, 11), (28, 24, 8, 6), (25, 28, 6), (10, 12, 13, 11), (29, 8, 24), (6, 8, 9, 7), (12, 29, 13), (25, 6, 7), (13, 29, 24), (8, 29, 9), (26, 25, 7), (7, 9, 27, 26), (9, 29, 27), (28, 25, 11), (29, 12, 27), (26, 27, 12, 10), (11, 13, 24, 28), (55, 56, 40), (55, 40, 41), (58, 54, 38, 36), (55, 58, 36), (40, 42, 43, 41), (59, 38, 54), (36, 38, 39, 37), (42, 59, 43), (55, 36, 37), (43, 59, 54), (38, 59, 39), (56, 55, 37), (37, 39, 57, 56), (39, 59, 57), (58, 55, 41), (59, 42, 57), (56, 57, 42, 40), (41, 43, 54, 58), (85, 86, 70), (85, 70, 71), (88, 84, 68, 66), (85, 88, 66), (70, 72, 73, 71), (89, 68, 84), (66, 68, 69, 67), (72, 89, 73), (85, 66, 67), (73, 89, 84), (68, 89, 69), (86, 85, 67), (67, 69, 87, 86), (69, 89, 87), (88, 85, 71), (89, 72, 87), (86, 87, 72, 70), (71, 73, 84, 88), (115, 116, 100), (115, 100, 101), (118, 114, 98, 96), (115, 118, 96), (100, 102, 103, 101), (119, 98, 114), (96, 98, 99, 97), (102, 119, 103), (115, 96, 97), (103, 119, 114), (98, 119, 99), (116, 115, 97), (97, 99, 117, 116), (99, 119, 117), (118, 115, 101), (119, 102, 117), (116, 117, 102, 100), (101, 103, 114, 118)])
_uv = me_cube_014.uv_layers.new(name='UVMap')
_uv.uv.foreach_set('vector', [0.4093, 0.3333, 0.4583, 0.2845, 0.4583, 0.3333, 0.4093, 0.3333, 0.4583, 0.3333, 0.4583, 0.4167, 0.4583, 0.7846, 0.5417, 0.7844, 0.5417, 0.8333, 0.4583, 0.8333, 0.4094, 0.8333, 0.4583, 0.7846, 0.4583, 0.8333, 0.4583, 0.3333, 0.5417, 0.3333, 0.5417, 0.4167, 0.4583, 0.4167, 0.5907, 0.8333, 0.5417, 0.8333, 0.5417, 0.7844, 0.4583, 0.8333, 0.5417, 0.8333, 0.5417, 0.9167, 0.4583, 0.9167, 0.5417, 0.3333, 0.5907, 0.4167, 0.5417, 0.4167, 0.4094, 0.8333, 0.4583, 0.8333, 0.4583, 0.9167, 0.5417, 0.4167, 0.5907, 0.4167, 0.5417, 0.4655, 0.5417, 0.8333, 0.5907, 0.9167, 0.5417, 0.9167, 0.4583, 0.3793, 0.3113, 0.8187, 0.4583, 0.9167, 0.4583, 0.9167, 0.5417, 0.9167, 0.5417, 0.9655, 0.4583, 0.9655, 0.5417, 0.9167, 0.5907, 0.9167, 0.5417, 0.3793, 0.4583, 0.4656, 0.3602, 0.4658, 0.4583, 0.4167, 0.5907, 0.3333, 0.5417, 0.3333, 0.5417, 0.2845, 0.4583, 0.2845, 0.5417, 0.2845, 0.5417, 0.3333, 0.4583, 0.3333, 0.4583, 0.4167, 0.5417, 0.4167, 0.5417, 0.4655, 0.4583, 0.4656, 0.4093, 0.3333, 0.4583, 0.2845, 0.4583, 0.3333, 0.4093, 0.3333, 0.4583, 0.3333, 0.4583, 0.4167, 0.4583, 0.7846, 0.5417, 0.7844, 0.5417, 0.8333, 0.4583, 0.8333, 0.4094, 0.8333, 0.4583, 0.7846, 0.4583, 0.8333, 0.4583, 0.3333, 0.5417, 0.3333, 0.5417, 0.4167, 0.4583, 0.4167, 0.5907, 0.8333, 0.5417, 0.8333, 0.5417, 0.7844, 0.4583, 0.8333, 0.5417, 0.8333, 0.5417, 0.9167, 0.4583, 0.9167, 0.5417, 0.3333, 0.5907, 0.4167, 0.5417, 0.4167, 0.4094, 0.8333, 0.4583, 0.8333, 0.4583, 0.9167, 0.5417, 0.4167, 0.5907, 0.4167, 0.5417, 0.4655, 0.5417, 0.8333, 0.5907, 0.9167, 0.5417, 0.9167, 0.4583, 0.3793, 0.3113, 0.8187, 0.4583, 0.9167, 0.4583, 0.9167, 0.5417, 0.9167, 0.5417, 0.9655, 0.4583, 0.9655, 0.5417, 0.9167, 0.5907, 0.9167, 0.5417, 0.3793, 0.4583, 0.4656, 0.3602, 0.4658, 0.4583, 0.4167, 0.5907, 0.3333, 0.5417, 0.3333, 0.5417, 0.2845, 0.4583, 0.2845, 0.5417, 0.2845, 0.5417, 0.3333, 0.4583, 0.3333, 0.4583, 0.4167, 0.5417, 0.4167, 0.5417, 0.4655, 0.4583, 0.4656, 0.4093, 0.3333, 0.4583, 0.2845, 0.4583, 0.3333, 0.4093, 0.3333, 0.4583, 0.3333, 0.4583, 0.4167, 0.4583, 0.7846, 0.5417, 0.7844, 0.5417, 0.8333, 0.4583, 0.8333, 0.4094, 0.8333, 0.4583, 0.7846, 0.4583, 0.8333, 0.4583, 0.3333, 0.5417, 0.3333, 0.5417, 0.4167, 0.4583, 0.4167, 0.5907, 0.8333, 0.5417, 0.8333, 0.5417, 0.7844, 0.4583, 0.8333, 0.5417, 0.8333, 0.5417, 0.9167, 0.4583, 0.9167, 0.5417, 0.3333, 0.5907, 0.4167, 0.5417, 0.4167, 0.4094, 0.8333, 0.4583, 0.8333, 0.4583, 0.9167, 0.5417, 0.4167, 0.5907, 0.4167, 0.5417, 0.4655, 0.5417, 0.8333, 0.5907, 0.9167, 0.5417, 0.9167, 0.4583, 0.3793, 0.3113, 0.8187, 0.4583, 0.9167, 0.4583, 0.9167, 0.5417, 0.9167, 0.5417, 0.9655, 0.4583, 0.9655, 0.5417, 0.9167, 0.5907, 0.9167, 0.5417, 0.3793, 0.4583, 0.4656, 0.3602, 0.4658, 0.4583, 0.4167, 0.5907, 0.3333, 0.5417, 0.3333, 0.5417, 0.2845, 0.4583, 0.2845, 0.5417, 0.2845, 0.5417, 0.3333, 0.4583, 0.3333, 0.4583, 0.4167, 0.5417, 0.4167, 0.5417, 0.4655, 0.4583, 0.4656, 0.4093, 0.3333, 0.4583, 0.2845, 0.4583, 0.3333, 0.4093, 0.3333, 0.4583, 0.3333, 0.4583, 0.4167, 0.4583, 0.7846, 0.5417, 0.7844, 0.5417, 0.8333, 0.4583, 0.8333, 0.4094, 0.8333, 0.4583, 0.7846, 0.4583, 0.8333, 0.4583, 0.3333, 0.5417, 0.3333, 0.5417, 0.4167, 0.4583, 0.4167, 0.5907, 0.8333, 0.5417, 0.8333, 0.5417, 0.7844, 0.4583, 0.8333, 0.5417, 0.8333, 0.5417, 0.9167, 0.4583, 0.9167, 0.5417, 0.3333, 0.5907, 0.4167, 0.5417, 0.4167, 0.4094, 0.8333, 0.4583, 0.8333, 0.4583, 0.9167, 0.5417, 0.4167, 0.5907, 0.4167, 0.5417, 0.4655, 0.5417, 0.8333, 0.5907, 0.9167, 0.5417, 0.9167, 0.4583, 0.3793, 0.3113, 0.8187, 0.4583, 0.9167, 0.4583, 0.9167, 0.5417, 0.9167, 0.5417, 0.9655, 0.4583, 0.9655, 0.5417, 0.9167, 0.5907, 0.9167, 0.5417, 0.3793, 0.4583, 0.4656, 0.3602, 0.4658, 0.4583, 0.4167, 0.5907, 0.3333, 0.5417, 0.3333, 0.5417, 0.2845, 0.4583, 0.2845, 0.5417, 0.2845, 0.5417, 0.3333, 0.4583, 0.3333, 0.4583, 0.4167, 0.5417, 0.4167, 0.5417, 0.4655, 0.4583, 0.4656])
me_cube_014.update()
me_cube_016 = bpy.data.meshes.new('Cube.016')
me_cube_016.from_pydata([(0.05165, -0.02685, 0.0393), (0.03501, 0.0168, 0.09747), (0.03501, 0.0168, 0.0393), (0.05165, 0.0168, 0.0393), (0.05165, 0.002252, 0.1556), (0.05165, -0.0123, 0.1556), (0.002376, -0.01356, 0.03425), (0.002376, 0.003514, 0.03425), (0.002376, -0.01356, 0.1025), (0.002376, 0.003514, 0.1025), (0.03759, 0.003514, 0.03425), (0.03759, -0.01356, 0.03425), (0.03759, 0.003514, 0.1025), (0.03759, -0.01356, 0.1025), (0.05165, 0.0168, 0.09747), (0.05165, -0.02685, 0.09747), (0.05165, -0.0123, -0.01888), (0.05165, 0.002252, -0.01888), (0.03501, -0.02685, 0.09747), (0.03501, -0.02685, 0.0393), (0.03501, 0.002252, -0.01888), (0.03501, -0.0123, -0.01888), (0.03501, -0.0123, 0.1556), (0.03501, 0.002252, 0.1556), (0.01829, -0.02358, 0.1025), (0.01833, -0.005531, -0.005895), (0.01782, 0.01353, 0.03425), (0.01782, 0.01353, 0.1025), (0.01779, -0.02355, 0.03425), (0.01787, -0.005531, 0.1427), (0.02274, -0.001538, 0.003576), (0.03523, -0.05272, 0.001293), (0.04842, -0.03902, 0.04914), (0.06306, -0.03712, 0.04244), (0.02324, -0.05267, -0.0662), (0.009796, -0.04081, -0.07916), (-0.007212, -0.01679, 0.03939), (0.008562, -0.03071, 0.05459), (-0.02269, -0.03287, -0.01676), (-0.006918, -0.04679, -0.001557), (0.03956, -0.0267, 0.04042), (0.02378, -0.01278, 0.02522), (0.02408, -0.04278, -0.01573), (0.008305, -0.02886, -0.03093), (0.04987, -0.05083, -0.005403), (0.009545, -0.01524, -0.04427), (0.04937, 0.0003026, 0.06438), (0.06281, -0.01156, 0.07733), (-0.005099, -0.01713, -0.03758), (0.008092, -0.003431, 0.01027), (0.04817, -0.01345, 0.08403), (0.03473, -0.00159, 0.07107), (-0.004848, -0.0427, -0.07247), (0.008594, -0.05456, -0.05951), (-0.01794, -0.02289, -0.03208), (0.02335, -0.01206, 0.07314), (0.0314, -0.03711, 0.05729), (0.01593, -0.05319, 0.00114), (-0.002873, -0.006889, 0.02429), (-0.01074, -0.04711, -0.04887), (-0.03239, 0.009225, -0.1021), (0.00168, -0.03226, -0.04372), (-0.001431, -0.008754, -0.01794), (0.01321, -0.006862, -0.02463), (0.004233, -0.04851, -0.102), (-0.01097, -0.04315, -0.1278), (-0.06215, 0.0007632, -0.05644), (-0.04431, -0.00553, -0.02614), (-0.0585, -0.02682, -0.08669), (-0.04066, -0.03311, -0.0564), (-0.01331, -0.001524, -0.04032), (-0.03115, 0.004769, -0.07061), (-0.009661, -0.02911, -0.07057), (-0.0275, -0.02282, -0.1009), (0.01632, -0.03037, -0.05041), (-0.02928, -0.01428, -0.1279), (-0.0203, 0.02737, -0.05049), (-0.005102, 0.02201, -0.02467), (-0.04393, -0.01617, -0.1212), (-0.04704, 0.007333, -0.09539), (-0.01975, 0.02011, -0.01798), (-0.03495, 0.02548, -0.04379), (-0.02561, -0.04504, -0.1211), (-0.01041, -0.0504, -0.09531), (-0.05496, -0.02132, -0.1109), (-0.04187, 0.01584, -0.03082), (-0.02026, -0.007462, -0.0146), (-0.0166, -0.03505, -0.04485), (-0.05902, 0.006198, -0.08037), (-0.03432, -0.04424, -0.09647), (-0.008603, 0.0445, -0.001149), (0.02335, 0.0006028, 0.04922), (0.02264, 0.02318, 0.07897), (0.03728, 0.02507, 0.07227), (0.0234, -0.0136, -0.01169), (0.008108, -0.007124, -0.03616), (-0.03807, 0.03494, 0.04361), (-0.02012, 0.02734, 0.07233), (-0.03723, 0.008448, 0.008707), (-0.01929, 0.0008471, 0.03743), (0.01088, 0.03134, 0.05816), (-0.007068, 0.03894, 0.02944), (0.01171, 0.004853, 0.02325), (-0.006237, 0.01245, -0.005466), (0.03799, 0.002495, 0.04253), (-0.007895, 0.02193, -0.03089), (0.005984, 0.06059, 0.05307), (0.02128, 0.05412, 0.07754), (-0.02254, 0.02003, -0.0242), (-0.02325, 0.04261, 0.005547), (0.006635, 0.05222, 0.08424), (-0.00866, 0.0587, 0.05976), (-0.006536, -0.009016, -0.02947), (0.008759, -0.01549, -0.004992), (-0.03376, 0.01472, -0.01455), (-0.01607, 0.04875, 0.07122), (0.004001, 0.02464, 0.08295), (0.004833, -0.001852, 0.04805), (-0.035, 0.04114, 0.0206), (-0.01466, -0.008944, -0.00455), (0.01955, 0.02737, 0.005932), (-0.05277, 0.03055, -0.08198), (-0.006241, 0.01482, -0.08455), (0.003347, 0.02073, -0.08824), (-0.08432, 0.05439, -0.05171), (-0.07892, 0.0566, -0.02032), (-0.009742, 0.006487, -0.01202), (-0.01608, 0.00389, -0.04886), (-0.06435, 0.02494, -0.009008), (-0.07069, 0.02234, -0.04585), (0.004216, 0.0164, -0.05668), (0.01055, 0.019, -0.01984), (-0.05039, 0.03485, -0.05366), (-0.04406, 0.03744, -0.01682), (-0.04319, 0.03645, -0.08567), (-0.02699, 0.04309, 0.008502), (0.06068, 0.009439, -0.02803), (0.05528, 0.007226, -0.05942), (-0.03657, 0.03718, 0.01219), (0.00996, 0.02146, 0.009625), (0.04569, 0.001316, -0.05573), (0.05109, 0.003529, -0.02434), (-0.08851, 0.05069, -0.01663), (-0.09391, 0.04848, -0.04802), (-0.05146, 0.03211, 0.009072), (0.02858, 8.239e-05, -0.03466), (-0.01089, 0.007853, -0.07389), (-0.0655, 0.0263, -0.07087), (0.00285, 0.01348, 0.006109), (-0.09052, 0.04007, -0.028)], [], [(25, 26, 10), (25, 10, 11), (28, 24, 8, 6), (25, 28, 6), (10, 12, 13, 11), (29, 8, 24), (6, 8, 9, 7), (12, 29, 13), (25, 6, 7), (13, 29, 24), (8, 29, 9), (26, 25, 7), (7, 9, 27, 26), (9, 29, 27), (28, 25, 11), (29, 12, 27), (26, 27, 12, 10), (11, 13, 24, 28), (55, 56, 40), (55, 40, 41), (58, 54, 38, 36), (55, 58, 36), (40, 42, 43, 41), (59, 38, 54), (36, 38, 39, 37), (42, 59, 43), (55, 36, 37), (43, 59, 54), (38, 59, 39), (56, 55, 37), (37, 39, 57, 56), (39, 59, 57), (58, 55, 41), (59, 42, 57), (56, 57, 42, 40), (41, 43, 54, 58), (85, 86, 70), (85, 70, 71), (88, 84, 68, 66), (85, 88, 66), (70, 72, 73, 71), (89, 68, 84), (66, 68, 69, 67), (72, 89, 73), (85, 66, 67), (73, 89, 84), (68, 89, 69), (86, 85, 67), (67, 69, 87, 86), (69, 89, 87), (88, 85, 71), (89, 72, 87), (86, 87, 72, 70), (71, 73, 84, 88), (115, 116, 100), (115, 100, 101), (118, 114, 98, 96), (115, 118, 96), (100, 102, 103, 101), (119, 98, 114), (96, 98, 99, 97), (102, 119, 103), (115, 96, 97), (103, 119, 114), (98, 119, 99), (116, 115, 97), (97, 99, 117, 116), (99, 119, 117), (118, 115, 101), (119, 102, 117), (116, 117, 102, 100), (101, 103, 114, 118), (145, 146, 130), (145, 130, 131), (148, 144, 128, 126), (145, 148, 126), (130, 132, 133, 131), (149, 128, 144), (126, 128, 129, 127), (132, 149, 133), (145, 126, 127), (133, 149, 144), (128, 149, 129), (146, 145, 127), (127, 129, 147, 146), (129, 149, 147), (148, 145, 131), (149, 132, 147), (146, 147, 132, 130), (131, 133, 144, 148)])
_uv = me_cube_016.uv_layers.new(name='UVMap')
_uv.uv.foreach_set('vector', [0.4093, 0.3333, 0.4583, 0.2845, 0.4583, 0.3333, 0.4093, 0.3333, 0.4583, 0.3333, 0.4583, 0.4167, 0.4583, 0.7846, 0.5417, 0.7844, 0.5417, 0.8333, 0.4583, 0.8333, 0.4094, 0.8333, 0.4583, 0.7846, 0.4583, 0.8333, 0.4583, 0.3333, 0.5417, 0.3333, 0.5417, 0.4167, 0.4583, 0.4167, 0.5907, 0.8333, 0.5417, 0.8333, 0.5417, 0.7844, 0.4583, 0.8333, 0.5417, 0.8333, 0.5417, 0.9167, 0.4583, 0.9167, 0.5417, 0.3333, 0.5907, 0.4167, 0.5417, 0.4167, 0.4094, 0.8333, 0.4583, 0.8333, 0.4583, 0.9167, 0.5417, 0.4167, 0.5907, 0.4167, 0.5417, 0.4655, 0.5417, 0.8333, 0.5907, 0.9167, 0.5417, 0.9167, 0.4583, 0.3793, 0.3113, 0.8187, 0.4583, 0.9167, 0.4583, 0.9167, 0.5417, 0.9167, 0.5417, 0.9655, 0.4583, 0.9655, 0.5417, 0.9167, 0.5907, 0.9167, 0.5417, 0.3793, 0.4583, 0.4656, 0.3602, 0.4658, 0.4583, 0.4167, 0.5907, 0.3333, 0.5417, 0.3333, 0.5417, 0.2845, 0.4583, 0.2845, 0.5417, 0.2845, 0.5417, 0.3333, 0.4583, 0.3333, 0.4583, 0.4167, 0.5417, 0.4167, 0.5417, 0.4655, 0.4583, 0.4656, 0.4093, 0.3333, 0.4583, 0.2845, 0.4583, 0.3333, 0.4093, 0.3333, 0.4583, 0.3333, 0.4583, 0.4167, 0.4583, 0.7846, 0.5417, 0.7844, 0.5417, 0.8333, 0.4583, 0.8333, 0.4094, 0.8333, 0.4583, 0.7846, 0.4583, 0.8333, 0.4583, 0.3333, 0.5417, 0.3333, 0.5417, 0.4167, 0.4583, 0.4167, 0.5907, 0.8333, 0.5417, 0.8333, 0.5417, 0.7844, 0.4583, 0.8333, 0.5417, 0.8333, 0.5417, 0.9167, 0.4583, 0.9167, 0.5417, 0.3333, 0.5907, 0.4167, 0.5417, 0.4167, 0.4094, 0.8333, 0.4583, 0.8333, 0.4583, 0.9167, 0.5417, 0.4167, 0.5907, 0.4167, 0.5417, 0.4655, 0.5417, 0.8333, 0.5907, 0.9167, 0.5417, 0.9167, 0.4583, 0.3793, 0.3113, 0.8187, 0.4583, 0.9167, 0.4583, 0.9167, 0.5417, 0.9167, 0.5417, 0.9655, 0.4583, 0.9655, 0.5417, 0.9167, 0.5907, 0.9167, 0.5417, 0.3793, 0.4583, 0.4656, 0.3602, 0.4658, 0.4583, 0.4167, 0.5907, 0.3333, 0.5417, 0.3333, 0.5417, 0.2845, 0.4583, 0.2845, 0.5417, 0.2845, 0.5417, 0.3333, 0.4583, 0.3333, 0.4583, 0.4167, 0.5417, 0.4167, 0.5417, 0.4655, 0.4583, 0.4656, 0.4093, 0.3333, 0.4583, 0.2845, 0.4583, 0.3333, 0.4093, 0.3333, 0.4583, 0.3333, 0.4583, 0.4167, 0.4583, 0.7846, 0.5417, 0.7844, 0.5417, 0.8333, 0.4583, 0.8333, 0.4094, 0.8333, 0.4583, 0.7846, 0.4583, 0.8333, 0.4583, 0.3333, 0.5417, 0.3333, 0.5417, 0.4167, 0.4583, 0.4167, 0.5907, 0.8333, 0.5417, 0.8333, 0.5417, 0.7844, 0.4583, 0.8333, 0.5417, 0.8333, 0.5417, 0.9167, 0.4583, 0.9167, 0.5417, 0.3333, 0.5907, 0.4167, 0.5417, 0.4167, 0.4094, 0.8333, 0.4583, 0.8333, 0.4583, 0.9167, 0.5417, 0.4167, 0.5907, 0.4167, 0.5417, 0.4655, 0.5417, 0.8333, 0.5907, 0.9167, 0.5417, 0.9167, 0.4583, 0.3793, 0.3113, 0.8187, 0.4583, 0.9167, 0.4583, 0.9167, 0.5417, 0.9167, 0.5417, 0.9655, 0.4583, 0.9655, 0.5417, 0.9167, 0.5907, 0.9167, 0.5417, 0.3793, 0.4583, 0.4656, 0.3602, 0.4658, 0.4583, 0.4167, 0.5907, 0.3333, 0.5417, 0.3333, 0.5417, 0.2845, 0.4583, 0.2845, 0.5417, 0.2845, 0.5417, 0.3333, 0.4583, 0.3333, 0.4583, 0.4167, 0.5417, 0.4167, 0.5417, 0.4655, 0.4583, 0.4656, 0.4093, 0.3333, 0.4583, 0.2845, 0.4583, 0.3333, 0.4093, 0.3333, 0.4583, 0.3333, 0.4583, 0.4167, 0.4583, 0.7846, 0.5417, 0.7844, 0.5417, 0.8333, 0.4583, 0.8333, 0.4094, 0.8333, 0.4583, 0.7846, 0.4583, 0.8333, 0.4583, 0.3333, 0.5417, 0.3333, 0.5417, 0.4167, 0.4583, 0.4167, 0.5907, 0.8333, 0.5417, 0.8333, 0.5417, 0.7844, 0.4583, 0.8333, 0.5417, 0.8333, 0.5417, 0.9167, 0.4583, 0.9167, 0.5417, 0.3333, 0.5907, 0.4167, 0.5417, 0.4167, 0.4094, 0.8333, 0.4583, 0.8333, 0.4583, 0.9167, 0.5417, 0.4167, 0.5907, 0.4167, 0.5417, 0.4655, 0.5417, 0.8333, 0.5907, 0.9167, 0.5417, 0.9167, 0.4583, 0.3793, 0.3113, 0.8187, 0.4583, 0.9167, 0.4583, 0.9167, 0.5417, 0.9167, 0.5417, 0.9655, 0.4583, 0.9655, 0.5417, 0.9167, 0.5907, 0.9167, 0.5417, 0.3793, 0.4583, 0.4656, 0.3602, 0.4658, 0.4583, 0.4167, 0.5907, 0.3333, 0.5417, 0.3333, 0.5417, 0.2845, 0.4583, 0.2845, 0.5417, 0.2845, 0.5417, 0.3333, 0.4583, 0.3333, 0.4583, 0.4167, 0.5417, 0.4167, 0.5417, 0.4655, 0.4583, 0.4656, 0.4093, 0.3333, 0.4583, 0.2845, 0.4583, 0.3333, 0.4093, 0.3333, 0.4583, 0.3333, 0.4583, 0.4167, 0.4583, 0.7846, 0.5417, 0.7844, 0.5417, 0.8333, 0.4583, 0.8333, 0.4094, 0.8333, 0.4583, 0.7846, 0.4583, 0.8333, 0.4583, 0.3333, 0.5417, 0.3333, 0.5417, 0.4167, 0.4583, 0.4167, 0.5907, 0.8333, 0.5417, 0.8333, 0.5417, 0.7844, 0.4583, 0.8333, 0.5417, 0.8333, 0.5417, 0.9167, 0.4583, 0.9167, 0.5417, 0.3333, 0.5907, 0.4167, 0.5417, 0.4167, 0.4094, 0.8333, 0.4583, 0.8333, 0.4583, 0.9167, 0.5417, 0.4167, 0.5907, 0.4167, 0.5417, 0.4655, 0.5417, 0.8333, 0.5907, 0.9167, 0.5417, 0.9167, 0.4583, 0.3793, 0.3113, 0.8187, 0.4583, 0.9167, 0.4583, 0.9167, 0.5417, 0.9167, 0.5417, 0.9655, 0.4583, 0.9655, 0.5417, 0.9167, 0.5907, 0.9167, 0.5417, 0.3793, 0.4583, 0.4656, 0.3602, 0.4658, 0.4583, 0.4167, 0.5907, 0.3333, 0.5417, 0.3333, 0.5417, 0.2845, 0.4583, 0.2845, 0.5417, 0.2845, 0.5417, 0.3333, 0.4583, 0.3333, 0.4583, 0.4167, 0.5417, 0.4167, 0.5417, 0.4655, 0.4583, 0.4656])
me_cube_016.update()
me_cube = bpy.data.meshes.new('Cube')
me_cube.from_pydata([(-0.8899, -0.8899, -0.3378), (-0.8899, 0.8899, -0.3378), (0.8899, -0.8899, -0.3378), (0.8899, 0.8899, -0.3378), (-0.5749, -0.5749, 0.3514), (-0.7514, -0.7514, 0.02396), (-0.5749, 0.5749, 0.3514), (-0.7514, 0.7514, 0.02396), (0.5749, -0.5749, 0.3514), (0.7514, -0.7514, 0.02396), (0.5749, 0.5749, 0.3514), (0.7514, 0.7514, 0.02396), (-0.8899, 0.8899, -0.3378), (-0.8899, -0.8899, -0.3378), (0.8899, 0.8899, -0.3378), (0.8899, -0.8899, -0.3378), (-0.8549, 0.8549, 0.001698), (-0.8549, -0.8549, 0.001698), (0.8549, 0.8549, 0.001698), (0.8549, -0.8549, 0.001698), (-0.4476, -0.4476, 0.2986), (-0.4476, 0.4476, 0.2986), (0.4476, 0.4476, 0.2986), (0.4476, -0.4476, 0.2986)], [], [(10, 6, 21, 22), (2, 3, 14, 15), (11, 9, 19, 18), (1, 3, 2, 0), (9, 5, 17, 19), (4, 6, 7, 5), (6, 10, 11, 7), (10, 8, 9, 11), (8, 4, 5, 9), (7, 11, 18, 16), (14, 18, 19, 15), (13, 17, 16, 12), (12, 16, 18, 14), (15, 19, 17, 13), (1, 0, 13, 12), (5, 7, 16, 17), (0, 2, 15, 13), (3, 1, 12, 14), (22, 21, 20, 23), (8, 10, 22, 23), (6, 4, 20, 21), (4, 8, 23, 20)])
_uv = me_cube.uv_layers.new(name='UVMap')
_uv.uv.foreach_set('vector', [0.2903, 0.7407, 0.002673, 0.7407, 0.03452, 0.7089, 0.2584, 0.7089, 0.3922, 0.4532, 0.3922, 0.4532, 0.3922, 0.4532, 0.3922, 0.4532, 0.8549, 0.4044, 0.8549, 0.02856, 0.8808, 0.002673, 0.8808, 0.4303, 0.4478, 0.002673, 0.4478, 0.4478, 0.002673, 0.4478, 0.002673, 0.002673, 0.8549, 0.02856, 0.4791, 0.02856, 0.4532, 0.002673, 0.8808, 0.002673, 0.2956, 0.7849, 0.2956, 0.4973, 0.3869, 0.4532, 0.3869, 0.829, 0.8862, 0.3344, 0.8862, 0.04682, 0.9774, 0.002673, 0.9774, 0.3785, 0.8095, 0.7674, 0.8095, 0.4798, 0.9007, 0.4357, 0.9007, 0.8115, 0.9061, 0.7674, 0.9061, 0.4798, 0.9973, 0.4357, 0.9973, 0.8115, 0.4791, 0.4044, 0.8549, 0.4044, 0.8808, 0.4303, 0.4532, 0.4303, 0.5369, 0.8808, 0.4532, 0.8721, 0.4532, 0.4444, 0.5369, 0.4357, 0.626, 0.8808, 0.5422, 0.8721, 0.5422, 0.4444, 0.626, 0.4357, 0.7151, 0.8808, 0.6313, 0.8721, 0.6313, 0.4444, 0.7151, 0.4357, 0.8041, 0.8808, 0.7204, 0.8721, 0.7204, 0.4444, 0.8041, 0.4357, 0.3922, 0.4532, 0.3922, 0.4532, 0.3922, 0.4532, 0.3922, 0.4532, 0.4791, 0.02856, 0.4791, 0.4044, 0.4532, 0.4303, 0.4532, 0.002673, 0.3922, 0.4532, 0.3922, 0.4532, 0.3922, 0.4532, 0.3922, 0.4532, 0.3922, 0.4532, 0.3922, 0.4532, 0.3922, 0.4532, 0.3922, 0.4532, 0.2584, 0.7089, 0.03452, 0.7089, 0.03452, 0.485, 0.2584, 0.485, 0.2903, 0.4532, 0.2903, 0.7407, 0.2584, 0.7089, 0.2584, 0.485, 0.002673, 0.7407, 0.002673, 0.4532, 0.03452, 0.485, 0.03452, 0.7089, 0.002673, 0.4532, 0.2903, 0.4532, 0.2584, 0.485, 0.03452, 0.485])
me_cube.materials.append(None)
me_cube.update()

# ---- objects
ob_ore = bpy.data.objects.new('Ore', me_cube_003)
ob_shards2 = bpy.data.objects.new('Shards2', me_cube_006)
ob_shards1 = bpy.data.objects.new('Shards1', me_cube_008)
ob_shards3 = bpy.data.objects.new('Shards3', me_cube_009)
ob_shards4 = bpy.data.objects.new('Shards4', me_cube_014)
ob_shards5 = bpy.data.objects.new('Shards5', me_cube_016)
ob_cube = bpy.data.objects.new('Cube', me_cube)

# ---- transforms, parenting, visibility, modifiers, constraints
ob_ore.location = (-5.767, 0.09994, 0.04243)
ob_ore.scale = (0.1451, 0.1451, 0.09652)
ob_ore.lock_rotations_4d = False
ob_ore.empty_display_type = 'ARROWS'
ob_ore.lineart.crease_threshold = 0.0
_m = ob_ore.modifiers.new('Decimate', 'DECIMATE')
_m.ratio = 0.3
ob_shards2.location = (-6.026, -2.512, 0.06523)
ob_shards2.rotation_euler = (-0.6981, -1.571, 0.0)
ob_shards2.scale = (1.505, 3.332, 1.505)
ob_shards1.location = (-6.072, -3.026, 0.06283)
ob_shards1.rotation_euler = (-0.6981, -1.571, 0.0)
ob_shards1.scale = (1.505, 3.332, 1.505)
ob_shards3.location = (-5.98, -2.008, 0.06523)
ob_shards3.rotation_euler = (-0.08727, -1.571, 0.0)
ob_shards3.scale = (1.505, 3.332, 1.505)
ob_shards4.location = (-5.95, -1.433, 0.06514)
ob_shards4.rotation_euler = (-0.08727, -1.571, 0.0)
ob_shards4.scale = (1.505, 3.332, 1.505)
ob_shards5.location = (-5.955, -0.8157, 0.06809)
ob_shards5.rotation_euler = (-0.5593, -2.065, -2.156)
ob_shards5.scale = (1.505, 3.332, 1.505)
ob_cube.location = (3.477e-09, 0.0, 0.4044)
ob_cube.scale = (0.7, 1.31, 1.0)

# ---- collection membership
col_collection.objects.link(ob_ore)
col_collection.objects.link(ob_shards2)
col_collection.objects.link(ob_shards1)
col_collection.objects.link(ob_shards3)
col_collection.objects.link(ob_shards4)
col_collection.objects.link(ob_shards5)
col_collection.objects.link(ob_cube)

# ---- scene / render settings (as saved in the file)
scene.frame_start = 1; scene.frame_end = 250; scene.frame_set(128)
scene.render.engine = 'BLENDER_EEVEE_NEXT'
bpy.context.view_layer.update()

# ---- added for rendering (the .blend has no active camera and no usable light): camera, sun
cam_auto = bpy.data.cameras.new('AutoCamera')
cam_auto.lens = 50.0
cam_auto.sensor_width = 36.0
cam_auto.clip_end = 1000.0
ob_auto_camera = bpy.data.objects.new('AutoCamera', cam_auto)
scene.collection.objects.link(ob_auto_camera)
ob_auto_camera.location = (4.76534, -10.1176, 6.35792)
ob_auto_camera.rotation_euler = (1.09748, -7.21219e-08, 0.694738)
scene.camera = ob_auto_camera
light_auto_sun = bpy.data.lights.new('AutoSun', 'SUN')
light_auto_sun.energy = 3.0
light_auto_sun.angle = 0.0523599
ob_auto_sun = bpy.data.objects.new('AutoSun', light_auto_sun)
scene.collection.objects.link(ob_auto_sun)
ob_auto_sun.rotation_euler = (0.872665, 0.174533, 0.523599)
bpy.context.view_layer.update()
